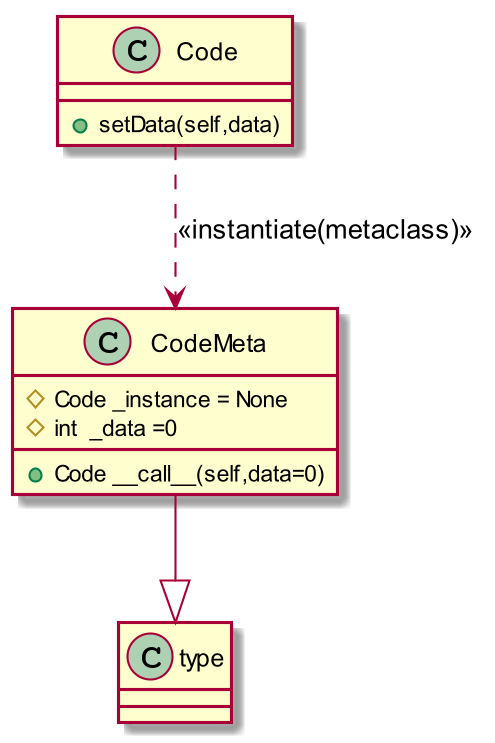

The diagram above was rendered by PlantUML. Its source (embedded in the PNG):
@startuml
skinparam dpi 200

Class CodeMeta{
    #Code _instance = None
    #int  _data =0
    +Code __call__(self,data=0)
}
Class Code{
    +setData(self,data)
}
CodeMeta --|> type
Code ..> CodeMeta : <<instantiate(metaclass)>>
@enduml